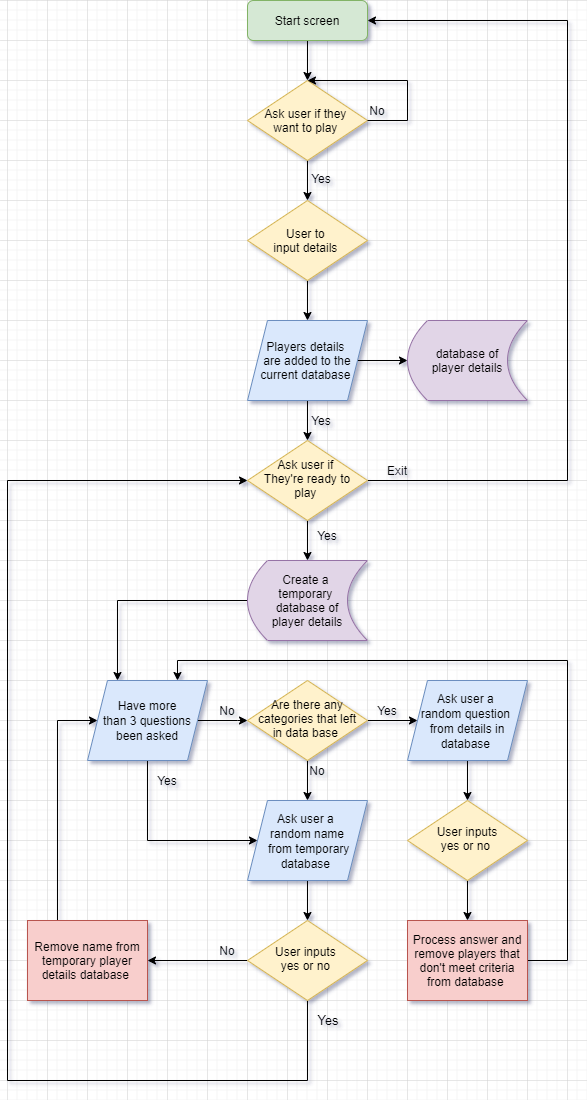

The diagram above was exported from draw.io. Its source (the exported page's mxGraphModel, read from the mxfile embedded in the PNG):
<mxGraphModel dx="1185" dy="708" grid="1" gridSize="10" guides="1" tooltips="1" connect="1" arrows="1" fold="1" page="1" pageScale="1" pageWidth="827" pageHeight="1169" math="0" shadow="0">
  <root>
    <mxCell id="WIyWlLk6GJQsqaUBKTNV-0" />
    <mxCell id="WIyWlLk6GJQsqaUBKTNV-1" parent="WIyWlLk6GJQsqaUBKTNV-0" />
    <mxCell id="H-2OchCzTb0TROPsZ7Cq-26" style="edgeStyle=orthogonalEdgeStyle;rounded=0;orthogonalLoop=1;jettySize=auto;html=1;exitX=0.5;exitY=1;exitDx=0;exitDy=0;" edge="1" parent="WIyWlLk6GJQsqaUBKTNV-1" source="WIyWlLk6GJQsqaUBKTNV-3">
      <mxGeometry relative="1" as="geometry">
        <mxPoint x="380" y="120" as="targetPoint" />
      </mxGeometry>
    </mxCell>
    <mxCell id="WIyWlLk6GJQsqaUBKTNV-3" value="Start screen" style="rounded=1;whiteSpace=wrap;html=1;fontSize=12;glass=0;strokeWidth=1;shadow=0;fillColor=#d5e8d4;strokeColor=#82b366;" parent="WIyWlLk6GJQsqaUBKTNV-1" vertex="1">
      <mxGeometry x="320" y="40" width="120" height="40" as="geometry" />
    </mxCell>
    <mxCell id="H-2OchCzTb0TROPsZ7Cq-77" style="edgeStyle=orthogonalEdgeStyle;rounded=0;orthogonalLoop=1;jettySize=auto;html=1;exitX=0.5;exitY=1;exitDx=0;exitDy=0;entryX=0.5;entryY=0;entryDx=0;entryDy=0;" edge="1" parent="WIyWlLk6GJQsqaUBKTNV-1" source="WIyWlLk6GJQsqaUBKTNV-10" target="H-2OchCzTb0TROPsZ7Cq-59">
      <mxGeometry relative="1" as="geometry" />
    </mxCell>
    <mxCell id="WIyWlLk6GJQsqaUBKTNV-10" value="User inputs&lt;br&gt;yes or no&amp;nbsp;" style="rhombus;whiteSpace=wrap;html=1;shadow=0;fontFamily=Helvetica;fontSize=12;align=center;strokeWidth=1;spacing=6;spacingTop=-4;fillColor=#fff2cc;strokeColor=#d6b656;" parent="WIyWlLk6GJQsqaUBKTNV-1" vertex="1">
      <mxGeometry x="480" y="840" width="120" height="80" as="geometry" />
    </mxCell>
    <mxCell id="H-2OchCzTb0TROPsZ7Cq-38" style="edgeStyle=orthogonalEdgeStyle;rounded=0;orthogonalLoop=1;jettySize=auto;html=1;exitX=0.5;exitY=1;exitDx=0;exitDy=0;entryX=0.5;entryY=0;entryDx=0;entryDy=0;" edge="1" parent="WIyWlLk6GJQsqaUBKTNV-1" source="H-2OchCzTb0TROPsZ7Cq-0" target="H-2OchCzTb0TROPsZ7Cq-17">
      <mxGeometry relative="1" as="geometry" />
    </mxCell>
    <mxCell id="H-2OchCzTb0TROPsZ7Cq-51" style="edgeStyle=orthogonalEdgeStyle;rounded=0;orthogonalLoop=1;jettySize=auto;html=1;exitX=1;exitY=0.5;exitDx=0;exitDy=0;" edge="1" parent="WIyWlLk6GJQsqaUBKTNV-1" source="H-2OchCzTb0TROPsZ7Cq-0">
      <mxGeometry relative="1" as="geometry">
        <mxPoint x="480" y="400" as="targetPoint" />
      </mxGeometry>
    </mxCell>
    <mxCell id="H-2OchCzTb0TROPsZ7Cq-0" value="Players details &lt;br&gt;are added to the current database&amp;nbsp;" style="shape=parallelogram;perimeter=parallelogramPerimeter;whiteSpace=wrap;html=1;fixedSize=1;fillColor=#dae8fc;strokeColor=#6c8ebf;" vertex="1" parent="WIyWlLk6GJQsqaUBKTNV-1">
      <mxGeometry x="320" y="360" width="120" height="80" as="geometry" />
    </mxCell>
    <mxCell id="H-2OchCzTb0TROPsZ7Cq-128" style="edgeStyle=orthogonalEdgeStyle;rounded=0;orthogonalLoop=1;jettySize=auto;html=1;exitX=0.5;exitY=1;exitDx=0;exitDy=0;entryX=0.5;entryY=0;entryDx=0;entryDy=0;fontSize=13;" edge="1" parent="WIyWlLk6GJQsqaUBKTNV-1" source="H-2OchCzTb0TROPsZ7Cq-17" target="H-2OchCzTb0TROPsZ7Cq-80">
      <mxGeometry relative="1" as="geometry" />
    </mxCell>
    <mxCell id="H-2OchCzTb0TROPsZ7Cq-132" style="edgeStyle=orthogonalEdgeStyle;rounded=0;orthogonalLoop=1;jettySize=auto;html=1;exitX=1;exitY=0.5;exitDx=0;exitDy=0;entryX=1;entryY=0.5;entryDx=0;entryDy=0;fontSize=13;" edge="1" parent="WIyWlLk6GJQsqaUBKTNV-1" source="H-2OchCzTb0TROPsZ7Cq-17" target="WIyWlLk6GJQsqaUBKTNV-3">
      <mxGeometry relative="1" as="geometry">
        <Array as="points">
          <mxPoint x="640" y="520" />
          <mxPoint x="640" y="60" />
        </Array>
      </mxGeometry>
    </mxCell>
    <mxCell id="H-2OchCzTb0TROPsZ7Cq-17" value="Ask user if &lt;br&gt;They're ready to play&amp;nbsp;" style="rhombus;whiteSpace=wrap;html=1;shadow=0;fontFamily=Helvetica;fontSize=12;align=center;strokeWidth=1;spacing=6;spacingTop=-4;fillColor=#fff2cc;strokeColor=#d6b656;" vertex="1" parent="WIyWlLk6GJQsqaUBKTNV-1">
      <mxGeometry x="320" y="480" width="120" height="80" as="geometry" />
    </mxCell>
    <mxCell id="H-2OchCzTb0TROPsZ7Cq-29" style="edgeStyle=orthogonalEdgeStyle;rounded=0;orthogonalLoop=1;jettySize=auto;html=1;exitX=0.5;exitY=1;exitDx=0;exitDy=0;entryX=0.5;entryY=0;entryDx=0;entryDy=0;startArrow=none;" edge="1" parent="WIyWlLk6GJQsqaUBKTNV-1" source="H-2OchCzTb0TROPsZ7Cq-32" target="H-2OchCzTb0TROPsZ7Cq-0">
      <mxGeometry relative="1" as="geometry" />
    </mxCell>
    <mxCell id="H-2OchCzTb0TROPsZ7Cq-37" style="edgeStyle=orthogonalEdgeStyle;rounded=0;orthogonalLoop=1;jettySize=auto;html=1;exitX=0.5;exitY=1;exitDx=0;exitDy=0;entryX=0.5;entryY=0;entryDx=0;entryDy=0;" edge="1" parent="WIyWlLk6GJQsqaUBKTNV-1" source="H-2OchCzTb0TROPsZ7Cq-21" target="H-2OchCzTb0TROPsZ7Cq-32">
      <mxGeometry relative="1" as="geometry" />
    </mxCell>
    <mxCell id="H-2OchCzTb0TROPsZ7Cq-21" value="Ask user if they &lt;br&gt;want to play&amp;nbsp;" style="rhombus;whiteSpace=wrap;html=1;fillColor=#fff2cc;strokeColor=#d6b656;" vertex="1" parent="WIyWlLk6GJQsqaUBKTNV-1">
      <mxGeometry x="320" y="120" width="120" height="80" as="geometry" />
    </mxCell>
    <mxCell id="H-2OchCzTb0TROPsZ7Cq-24" value="No" style="text;html=1;strokeColor=none;fillColor=none;align=center;verticalAlign=middle;whiteSpace=wrap;rounded=0;" vertex="1" parent="WIyWlLk6GJQsqaUBKTNV-1">
      <mxGeometry x="430" y="140" width="40" height="20" as="geometry" />
    </mxCell>
    <mxCell id="H-2OchCzTb0TROPsZ7Cq-27" style="edgeStyle=orthogonalEdgeStyle;rounded=0;orthogonalLoop=1;jettySize=auto;html=1;exitX=1;exitY=0.5;exitDx=0;exitDy=0;entryX=0.5;entryY=0;entryDx=0;entryDy=0;" edge="1" parent="WIyWlLk6GJQsqaUBKTNV-1" source="H-2OchCzTb0TROPsZ7Cq-21" target="H-2OchCzTb0TROPsZ7Cq-21">
      <mxGeometry relative="1" as="geometry">
        <Array as="points">
          <mxPoint x="480" y="160" />
          <mxPoint x="480" y="120" />
        </Array>
      </mxGeometry>
    </mxCell>
    <mxCell id="H-2OchCzTb0TROPsZ7Cq-32" value="User to &lt;br&gt;input details&amp;nbsp;" style="rhombus;whiteSpace=wrap;html=1;fillColor=#fff2cc;strokeColor=#d6b656;" vertex="1" parent="WIyWlLk6GJQsqaUBKTNV-1">
      <mxGeometry x="320" y="240" width="120" height="80" as="geometry" />
    </mxCell>
    <mxCell id="H-2OchCzTb0TROPsZ7Cq-40" value="Exit" style="text;html=1;strokeColor=none;fillColor=none;align=center;verticalAlign=middle;whiteSpace=wrap;rounded=0;" vertex="1" parent="WIyWlLk6GJQsqaUBKTNV-1">
      <mxGeometry x="450" y="500" width="40" height="20" as="geometry" />
    </mxCell>
    <mxCell id="H-2OchCzTb0TROPsZ7Cq-45" value="Yes" style="text;html=1;strokeColor=none;fillColor=none;align=center;verticalAlign=middle;whiteSpace=wrap;rounded=0;" vertex="1" parent="WIyWlLk6GJQsqaUBKTNV-1">
      <mxGeometry x="380" y="565" width="40" height="20" as="geometry" />
    </mxCell>
    <mxCell id="H-2OchCzTb0TROPsZ7Cq-46" value="Yes" style="text;html=1;strokeColor=none;fillColor=none;align=center;verticalAlign=middle;whiteSpace=wrap;rounded=0;" vertex="1" parent="WIyWlLk6GJQsqaUBKTNV-1">
      <mxGeometry x="374" y="450" width="40" height="20" as="geometry" />
    </mxCell>
    <mxCell id="H-2OchCzTb0TROPsZ7Cq-48" value="Yes" style="text;html=1;strokeColor=none;fillColor=none;align=center;verticalAlign=middle;whiteSpace=wrap;rounded=0;" vertex="1" parent="WIyWlLk6GJQsqaUBKTNV-1">
      <mxGeometry x="374" y="208" width="40" height="20" as="geometry" />
    </mxCell>
    <mxCell id="H-2OchCzTb0TROPsZ7Cq-139" style="edgeStyle=orthogonalEdgeStyle;rounded=0;orthogonalLoop=1;jettySize=auto;html=1;exitX=1;exitY=0.5;exitDx=0;exitDy=0;entryX=0.75;entryY=0;entryDx=0;entryDy=0;fontSize=13;" edge="1" parent="WIyWlLk6GJQsqaUBKTNV-1" source="H-2OchCzTb0TROPsZ7Cq-59">
      <mxGeometry relative="1" as="geometry">
        <mxPoint x="250" y="720" as="targetPoint" />
        <Array as="points">
          <mxPoint x="640" y="1000" />
          <mxPoint x="640" y="700" />
          <mxPoint x="250" y="700" />
        </Array>
      </mxGeometry>
    </mxCell>
    <mxCell id="H-2OchCzTb0TROPsZ7Cq-59" value="Process answer and remove players that don't meet criteria from database&amp;nbsp;" style="rounded=0;whiteSpace=wrap;html=1;fillColor=#f8cecc;strokeColor=#b85450;" vertex="1" parent="WIyWlLk6GJQsqaUBKTNV-1">
      <mxGeometry x="480" y="960" width="120" height="80" as="geometry" />
    </mxCell>
    <mxCell id="H-2OchCzTb0TROPsZ7Cq-143" style="edgeStyle=orthogonalEdgeStyle;rounded=0;orthogonalLoop=1;jettySize=auto;html=1;exitX=0.25;exitY=0;exitDx=0;exitDy=0;entryX=0;entryY=0.5;entryDx=0;entryDy=0;fontSize=13;" edge="1" parent="WIyWlLk6GJQsqaUBKTNV-1" source="H-2OchCzTb0TROPsZ7Cq-62" target="H-2OchCzTb0TROPsZ7Cq-142">
      <mxGeometry relative="1" as="geometry">
        <Array as="points">
          <mxPoint x="130" y="760" />
        </Array>
      </mxGeometry>
    </mxCell>
    <mxCell id="H-2OchCzTb0TROPsZ7Cq-62" value="Remove name from temporary player details database&amp;nbsp;" style="rounded=0;whiteSpace=wrap;html=1;fillColor=#f8cecc;strokeColor=#b85450;" vertex="1" parent="WIyWlLk6GJQsqaUBKTNV-1">
      <mxGeometry x="100" y="960" width="120" height="80" as="geometry" />
    </mxCell>
    <mxCell id="H-2OchCzTb0TROPsZ7Cq-69" value="No" style="text;html=1;strokeColor=none;fillColor=none;align=center;verticalAlign=middle;whiteSpace=wrap;rounded=0;" vertex="1" parent="WIyWlLk6GJQsqaUBKTNV-1">
      <mxGeometry x="370" y="800" width="40" height="20" as="geometry" />
    </mxCell>
    <mxCell id="H-2OchCzTb0TROPsZ7Cq-72" value="No" style="text;html=1;strokeColor=none;fillColor=none;align=center;verticalAlign=middle;whiteSpace=wrap;rounded=0;" vertex="1" parent="WIyWlLk6GJQsqaUBKTNV-1">
      <mxGeometry x="280" y="740" width="40" height="20" as="geometry" />
    </mxCell>
    <mxCell id="H-2OchCzTb0TROPsZ7Cq-75" value="Yes" style="text;html=1;strokeColor=none;fillColor=none;align=center;verticalAlign=middle;whiteSpace=wrap;rounded=0;" vertex="1" parent="WIyWlLk6GJQsqaUBKTNV-1">
      <mxGeometry x="440" y="740" width="40" height="20" as="geometry" />
    </mxCell>
    <mxCell id="H-2OchCzTb0TROPsZ7Cq-138" style="edgeStyle=orthogonalEdgeStyle;rounded=0;orthogonalLoop=1;jettySize=auto;html=1;exitX=0;exitY=0.5;exitDx=0;exitDy=0;entryX=0.25;entryY=0;entryDx=0;entryDy=0;fontSize=13;" edge="1" parent="WIyWlLk6GJQsqaUBKTNV-1" source="H-2OchCzTb0TROPsZ7Cq-80">
      <mxGeometry relative="1" as="geometry">
        <mxPoint x="190" y="720" as="targetPoint" />
      </mxGeometry>
    </mxCell>
    <mxCell id="H-2OchCzTb0TROPsZ7Cq-80" value="Create a &lt;br&gt;temporary &lt;br&gt;database of&lt;br&gt;player details" style="shape=dataStorage;whiteSpace=wrap;html=1;fixedSize=1;align=center;fillColor=#e1d5e7;strokeColor=#9673a6;" vertex="1" parent="WIyWlLk6GJQsqaUBKTNV-1">
      <mxGeometry x="320" y="600" width="120" height="80" as="geometry" />
    </mxCell>
    <mxCell id="H-2OchCzTb0TROPsZ7Cq-84" value="database of&lt;br&gt;player details" style="shape=dataStorage;whiteSpace=wrap;html=1;fixedSize=1;align=center;fillColor=#e1d5e7;strokeColor=#9673a6;" vertex="1" parent="WIyWlLk6GJQsqaUBKTNV-1">
      <mxGeometry x="480" y="360" width="120" height="80" as="geometry" />
    </mxCell>
    <mxCell id="H-2OchCzTb0TROPsZ7Cq-118" style="edgeStyle=orthogonalEdgeStyle;rounded=0;orthogonalLoop=1;jettySize=auto;html=1;exitX=0.5;exitY=1;exitDx=0;exitDy=0;entryX=0;entryY=0.5;entryDx=0;entryDy=0;fontSize=13;" edge="1" parent="WIyWlLk6GJQsqaUBKTNV-1" target="H-2OchCzTb0TROPsZ7Cq-116">
      <mxGeometry relative="1" as="geometry">
        <mxPoint x="220" y="800" as="sourcePoint" />
        <Array as="points">
          <mxPoint x="220" y="880" />
        </Array>
      </mxGeometry>
    </mxCell>
    <mxCell id="H-2OchCzTb0TROPsZ7Cq-106" style="edgeStyle=orthogonalEdgeStyle;rounded=0;orthogonalLoop=1;jettySize=auto;html=1;exitX=0.5;exitY=1;exitDx=0;exitDy=0;entryX=0.5;entryY=0;entryDx=0;entryDy=0;fontSize=13;" edge="1" parent="WIyWlLk6GJQsqaUBKTNV-1" source="H-2OchCzTb0TROPsZ7Cq-88">
      <mxGeometry relative="1" as="geometry">
        <mxPoint x="380" y="840" as="targetPoint" />
      </mxGeometry>
    </mxCell>
    <mxCell id="H-2OchCzTb0TROPsZ7Cq-121" style="edgeStyle=orthogonalEdgeStyle;rounded=0;orthogonalLoop=1;jettySize=auto;html=1;exitX=1;exitY=0.5;exitDx=0;exitDy=0;entryX=0;entryY=0.5;entryDx=0;entryDy=0;fontSize=13;" edge="1" parent="WIyWlLk6GJQsqaUBKTNV-1" source="H-2OchCzTb0TROPsZ7Cq-88" target="H-2OchCzTb0TROPsZ7Cq-119">
      <mxGeometry relative="1" as="geometry" />
    </mxCell>
    <mxCell id="H-2OchCzTb0TROPsZ7Cq-88" value="Are there any categories that left in data base&amp;nbsp;" style="rhombus;whiteSpace=wrap;html=1;shadow=0;fontFamily=Helvetica;fontSize=12;align=center;strokeWidth=1;spacing=6;spacingTop=-4;fillColor=#fff2cc;strokeColor=#d6b656;" vertex="1" parent="WIyWlLk6GJQsqaUBKTNV-1">
      <mxGeometry x="320" y="720" width="120" height="80" as="geometry" />
    </mxCell>
    <mxCell id="H-2OchCzTb0TROPsZ7Cq-115" style="edgeStyle=orthogonalEdgeStyle;rounded=0;orthogonalLoop=1;jettySize=auto;html=1;exitX=0.5;exitY=1;exitDx=0;exitDy=0;entryX=0.5;entryY=0;entryDx=0;entryDy=0;fontSize=13;" edge="1" parent="WIyWlLk6GJQsqaUBKTNV-1" target="H-2OchCzTb0TROPsZ7Cq-95">
      <mxGeometry relative="1" as="geometry">
        <mxPoint x="380" y="920" as="sourcePoint" />
      </mxGeometry>
    </mxCell>
    <mxCell id="H-2OchCzTb0TROPsZ7Cq-98" style="edgeStyle=orthogonalEdgeStyle;rounded=0;orthogonalLoop=1;jettySize=auto;html=1;exitX=0;exitY=0.5;exitDx=0;exitDy=0;entryX=1;entryY=0.5;entryDx=0;entryDy=0;fontSize=13;" edge="1" parent="WIyWlLk6GJQsqaUBKTNV-1" source="H-2OchCzTb0TROPsZ7Cq-95" target="H-2OchCzTb0TROPsZ7Cq-62">
      <mxGeometry relative="1" as="geometry" />
    </mxCell>
    <mxCell id="H-2OchCzTb0TROPsZ7Cq-133" style="edgeStyle=orthogonalEdgeStyle;rounded=0;orthogonalLoop=1;jettySize=auto;html=1;exitX=0.5;exitY=1;exitDx=0;exitDy=0;entryX=0;entryY=0.5;entryDx=0;entryDy=0;fontSize=13;" edge="1" parent="WIyWlLk6GJQsqaUBKTNV-1" source="H-2OchCzTb0TROPsZ7Cq-95" target="H-2OchCzTb0TROPsZ7Cq-17">
      <mxGeometry relative="1" as="geometry">
        <Array as="points">
          <mxPoint x="380" y="1120" />
          <mxPoint x="80" y="1120" />
          <mxPoint x="80" y="520" />
        </Array>
      </mxGeometry>
    </mxCell>
    <mxCell id="H-2OchCzTb0TROPsZ7Cq-95" value="User inputs &lt;br&gt;yes or no&amp;nbsp;" style="rhombus;whiteSpace=wrap;html=1;shadow=0;fontFamily=Helvetica;fontSize=12;align=center;strokeWidth=1;spacing=6;spacingTop=-4;fillColor=#fff2cc;strokeColor=#d6b656;" vertex="1" parent="WIyWlLk6GJQsqaUBKTNV-1">
      <mxGeometry x="320" y="960" width="120" height="80" as="geometry" />
    </mxCell>
    <mxCell id="H-2OchCzTb0TROPsZ7Cq-102" value="No" style="text;html=1;strokeColor=none;fillColor=none;align=center;verticalAlign=middle;whiteSpace=wrap;rounded=0;" vertex="1" parent="WIyWlLk6GJQsqaUBKTNV-1">
      <mxGeometry x="280" y="980" width="40" height="20" as="geometry" />
    </mxCell>
    <mxCell id="H-2OchCzTb0TROPsZ7Cq-116" value="&lt;span style=&quot;font-size: 12px&quot;&gt;Ask user a &lt;br&gt;random name&lt;br&gt;&amp;nbsp;from temporary database&amp;nbsp;&lt;/span&gt;" style="shape=parallelogram;perimeter=parallelogramPerimeter;whiteSpace=wrap;html=1;fixedSize=1;fontSize=13;align=center;fillColor=#dae8fc;strokeColor=#6c8ebf;" vertex="1" parent="WIyWlLk6GJQsqaUBKTNV-1">
      <mxGeometry x="320" y="840" width="120" height="80" as="geometry" />
    </mxCell>
    <mxCell id="H-2OchCzTb0TROPsZ7Cq-120" style="edgeStyle=orthogonalEdgeStyle;rounded=0;orthogonalLoop=1;jettySize=auto;html=1;exitX=0.5;exitY=1;exitDx=0;exitDy=0;entryX=0.5;entryY=0;entryDx=0;entryDy=0;fontSize=13;" edge="1" parent="WIyWlLk6GJQsqaUBKTNV-1" source="H-2OchCzTb0TROPsZ7Cq-119" target="WIyWlLk6GJQsqaUBKTNV-10">
      <mxGeometry relative="1" as="geometry" />
    </mxCell>
    <mxCell id="H-2OchCzTb0TROPsZ7Cq-119" value="&lt;span style=&quot;font-size: 12px&quot;&gt;Ask user a &lt;br&gt;random question &lt;br&gt;from details in database&amp;nbsp;&lt;/span&gt;" style="shape=parallelogram;perimeter=parallelogramPerimeter;whiteSpace=wrap;html=1;fixedSize=1;fontSize=13;align=center;fillColor=#dae8fc;strokeColor=#6c8ebf;" vertex="1" parent="WIyWlLk6GJQsqaUBKTNV-1">
      <mxGeometry x="480" y="720" width="120" height="80" as="geometry" />
    </mxCell>
    <mxCell id="H-2OchCzTb0TROPsZ7Cq-135" value="Yes" style="text;html=1;strokeColor=none;fillColor=none;align=center;verticalAlign=middle;whiteSpace=wrap;rounded=0;fontSize=13;" vertex="1" parent="WIyWlLk6GJQsqaUBKTNV-1">
      <mxGeometry x="382" y="1050" width="38" height="20" as="geometry" />
    </mxCell>
    <mxCell id="H-2OchCzTb0TROPsZ7Cq-141" value="Yes" style="text;html=1;strokeColor=none;fillColor=none;align=center;verticalAlign=middle;whiteSpace=wrap;rounded=0;" vertex="1" parent="WIyWlLk6GJQsqaUBKTNV-1">
      <mxGeometry x="220" y="810" width="40" height="20" as="geometry" />
    </mxCell>
    <mxCell id="H-2OchCzTb0TROPsZ7Cq-145" style="edgeStyle=orthogonalEdgeStyle;rounded=0;orthogonalLoop=1;jettySize=auto;html=1;exitX=1;exitY=0.5;exitDx=0;exitDy=0;entryX=1;entryY=1;entryDx=0;entryDy=0;fontSize=13;" edge="1" parent="WIyWlLk6GJQsqaUBKTNV-1" source="H-2OchCzTb0TROPsZ7Cq-142" target="H-2OchCzTb0TROPsZ7Cq-72">
      <mxGeometry relative="1" as="geometry">
        <Array as="points">
          <mxPoint x="310" y="760" />
          <mxPoint x="310" y="760" />
        </Array>
      </mxGeometry>
    </mxCell>
    <mxCell id="H-2OchCzTb0TROPsZ7Cq-142" value="&lt;span style=&quot;font-size: 12px&quot;&gt;Have more&lt;/span&gt;&lt;br style=&quot;font-size: 12px&quot;&gt;&lt;span style=&quot;font-size: 12px&quot;&gt;than 3 questions been asked&lt;/span&gt;" style="shape=parallelogram;perimeter=parallelogramPerimeter;whiteSpace=wrap;html=1;fixedSize=1;fontSize=13;align=center;fillColor=#dae8fc;strokeColor=#6c8ebf;" vertex="1" parent="WIyWlLk6GJQsqaUBKTNV-1">
      <mxGeometry x="160" y="720" width="120" height="80" as="geometry" />
    </mxCell>
  </root>
</mxGraphModel>